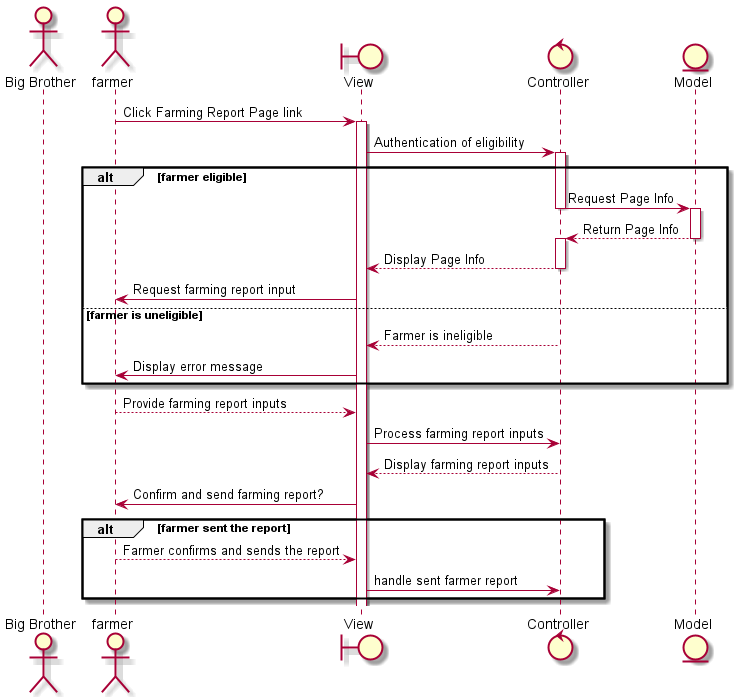

The diagram above was rendered by PlantUML. Its source (embedded in the PNG):
@startuml

actor "Big Brother" as bigbro
actor farmer as farmer 
boundary View as view
control Controller as controller
entity Model as model



farmer -> view : Click Farming Report Page link
activate view
view -> controller: Authentication of eligibility
activate controller

alt farmer eligible

    controller -> model: Request Page Info
    deactivate controller
    activate model
    model --> controller: Return Page Info
    deactivate model
    activate controller
    controller --> view: Display Page Info
    deactivate controller

    view -> farmer: Request farming report input
    
else farmer is uneligible
    controller --> view: Farmer is ineligible
    view -> farmer: Display error message
end

farmer --> view: Provide farming report inputs
view -> controller: Process farming report inputs
controller --> view: Display farming report inputs
view -> farmer: Confirm and send farming report?

alt farmer sent the report

farmer --> view: Farmer confirms and sends the report
view -> controller: handle sent farmer report


end








@enduml